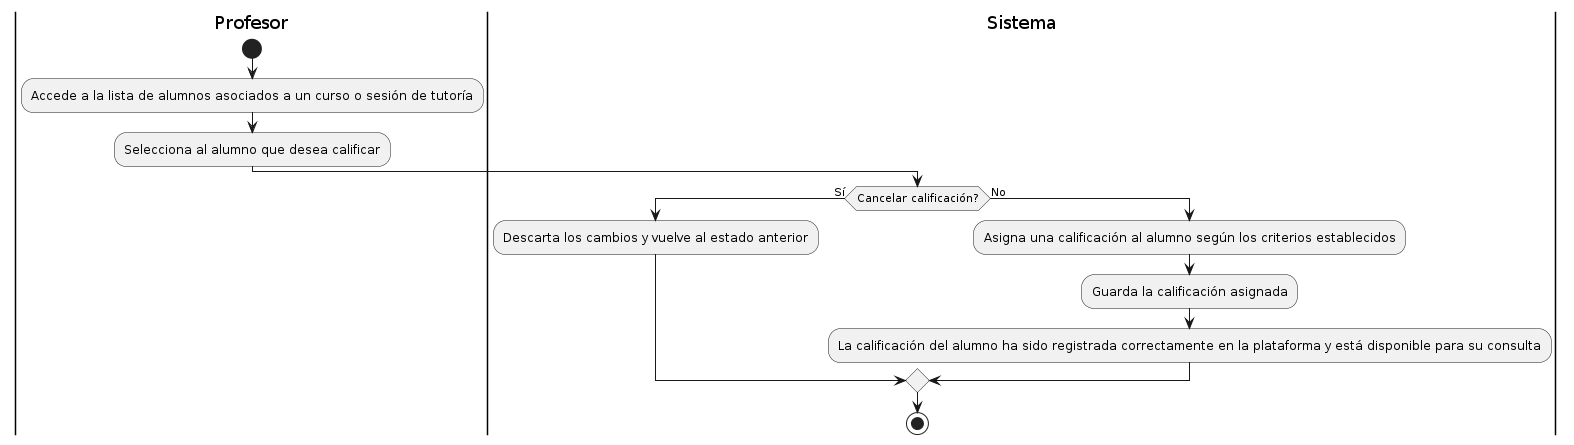

The diagram above was rendered by PlantUML. Its source (embedded in the PNG):
@startuml
|Profesor|
start
:Accede a la lista de alumnos asociados a un curso o sesión de tutoría;
:Selecciona al alumno que desea calificar;
|Sistema|
if (Cancelar calificación?) then (Sí)
  :Descarta los cambios y vuelve al estado anterior;
else (No)
  :Asigna una calificación al alumno según los criterios establecidos;
  |Sistema|
  :Guarda la calificación asignada;
  :La calificación del alumno ha sido registrada correctamente en la plataforma y está disponible para su consulta;
endif
stop
@enduml